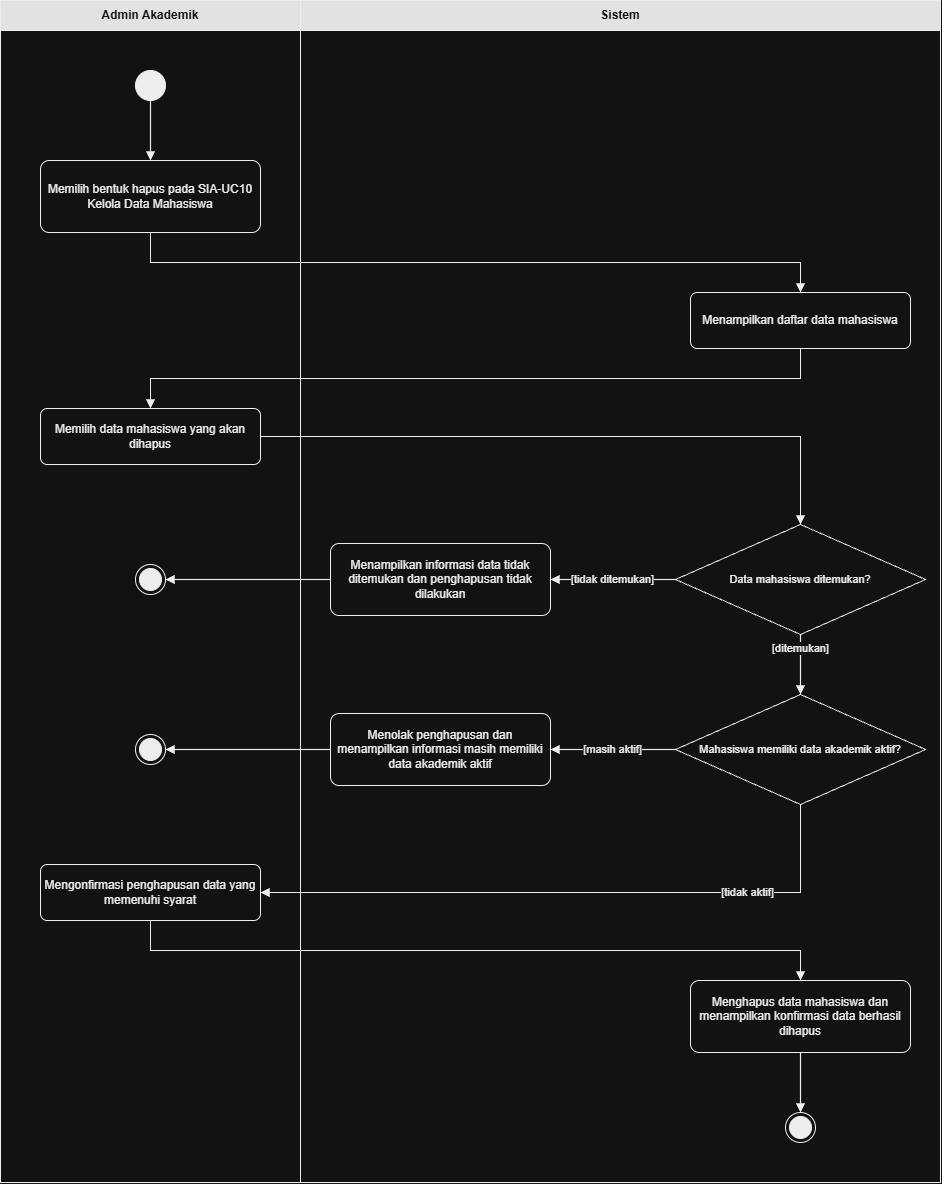

The diagram above was exported from draw.io. Its source (the exported page's mxGraphModel, read from the mxfile embedded in the PNG):
<mxGraphModel dx="2402" dy="1208" grid="0" gridSize="10" guides="1" tooltips="1" connect="1" arrows="1" fold="1" page="1" pageScale="1" pageWidth="980" pageHeight="1222" background="#FFFFFF" math="0" shadow="0">
  <root>
    <mxCell id="0" />
    <mxCell id="1" parent="0" />
    <mxCell id="c6_3" parent="1" style="rounded=0;whiteSpace=wrap;html=1;fillColor=#FFFFFF;strokeColor=#000000;" value="" vertex="1">
      <mxGeometry height="1152" width="300" y="30" as="geometry" />
    </mxCell>
    <mxCell id="c6_4" parent="1" style="rounded=0;whiteSpace=wrap;html=1;fillColor=#0D0D0D;strokeColor=#000000;fontColor=#FFFFFF;fontStyle=1;fontSize=12;" value="Admin Akademik" vertex="1">
      <mxGeometry height="30" width="300" as="geometry" />
    </mxCell>
    <mxCell id="c6_5" parent="1" style="rounded=0;whiteSpace=wrap;html=1;fillColor=#FFFFFF;strokeColor=#000000;" value="" vertex="1">
      <mxGeometry height="1152" width="640" x="300" y="30" as="geometry" />
    </mxCell>
    <mxCell id="c6_6" parent="1" style="rounded=0;whiteSpace=wrap;html=1;fillColor=#0D0D0D;strokeColor=#000000;fontColor=#FFFFFF;fontStyle=1;fontSize=12;" value="Sistem" vertex="1">
      <mxGeometry height="30" width="640" x="300" as="geometry" />
    </mxCell>
    <mxCell id="n6_st" parent="1" style="ellipse;html=1;fillColor=#000000;strokeColor=#000000;" value="" vertex="1">
      <mxGeometry height="30" width="30" x="135" y="70" as="geometry" />
    </mxCell>
    <mxCell id="n6_a1" parent="1" style="rounded=1;whiteSpace=wrap;html=1;arcSize=12;fillColor=#FFFFFF;strokeColor=#000000;fontColor=#000000;fontSize=12;" value="Memilih bentuk hapus pada SIA-UC10 Kelola Data Mahasiswa" vertex="1">
      <mxGeometry height="72" width="220" x="40" y="160" as="geometry" />
    </mxCell>
    <mxCell id="n6_s1" parent="1" style="rounded=1;whiteSpace=wrap;html=1;arcSize=12;fillColor=#FFFFFF;strokeColor=#000000;fontColor=#000000;fontSize=12;" value="Menampilkan daftar data mahasiswa" vertex="1">
      <mxGeometry height="56" width="220" x="690" y="292" as="geometry" />
    </mxCell>
    <mxCell id="n6_a2" parent="1" style="rounded=1;whiteSpace=wrap;html=1;arcSize=12;fillColor=#FFFFFF;strokeColor=#000000;fontColor=#000000;fontSize=12;" value="Memilih data mahasiswa yang akan dihapus" vertex="1">
      <mxGeometry height="56" width="220" x="40" y="408" as="geometry" />
    </mxCell>
    <mxCell id="n6_d1" parent="1" style="rhombus;whiteSpace=wrap;html=1;fillColor=#FFFFFF;strokeColor=#000000;fontColor=#000000;fontSize=11;spacing=0;" value="Data mahasiswa ditemukan?" vertex="1">
      <mxGeometry height="110" width="250" x="675" y="524" as="geometry" />
    </mxCell>
    <mxCell id="n6_x1" parent="1" style="rounded=1;whiteSpace=wrap;html=1;arcSize=12;fillColor=#FFFFFF;strokeColor=#000000;fontColor=#000000;fontSize=12;" value="Menampilkan informasi data tidak ditemukan dan penghapusan tidak dilakukan" vertex="1">
      <mxGeometry height="72" width="220" x="330" y="543" as="geometry" />
    </mxCell>
    <mxCell id="n6_e2" parent="1" style="shape=endState;html=1;fillColor=#000000;strokeColor=#000000;" value="" vertex="1">
      <mxGeometry height="30" width="30" x="135" y="564" as="geometry" />
    </mxCell>
    <mxCell id="n6_d2" parent="1" style="rhombus;whiteSpace=wrap;html=1;fillColor=#FFFFFF;strokeColor=#000000;fontColor=#000000;fontSize=11;spacing=0;" value="Mahasiswa memiliki data akademik aktif?" vertex="1">
      <mxGeometry height="110" width="250" x="675" y="694" as="geometry" />
    </mxCell>
    <mxCell id="n6_x2" parent="1" style="rounded=1;whiteSpace=wrap;html=1;arcSize=12;fillColor=#FFFFFF;strokeColor=#000000;fontColor=#000000;fontSize=12;" value="Menolak penghapusan dan menampilkan informasi masih memiliki data akademik aktif" vertex="1">
      <mxGeometry height="72" width="220" x="330" y="713" as="geometry" />
    </mxCell>
    <mxCell id="n6_e3" parent="1" style="shape=endState;html=1;fillColor=#000000;strokeColor=#000000;" value="" vertex="1">
      <mxGeometry height="30" width="30" x="135" y="734" as="geometry" />
    </mxCell>
    <mxCell id="n6_a3" parent="1" style="rounded=1;whiteSpace=wrap;html=1;arcSize=12;fillColor=#FFFFFF;strokeColor=#000000;fontColor=#000000;fontSize=12;" value="Mengonfirmasi penghapusan data yang memenuhi syarat" vertex="1">
      <mxGeometry height="56" width="220" x="40" y="864" as="geometry" />
    </mxCell>
    <mxCell id="n6_s2" parent="1" style="rounded=1;whiteSpace=wrap;html=1;arcSize=12;fillColor=#FFFFFF;strokeColor=#000000;fontColor=#000000;fontSize=12;" value="Menghapus data mahasiswa dan menampilkan konfirmasi data berhasil dihapus" vertex="1">
      <mxGeometry height="72" width="220" x="690" y="980" as="geometry" />
    </mxCell>
    <mxCell id="n6_en" parent="1" style="shape=endState;html=1;fillColor=#000000;strokeColor=#000000;" value="" vertex="1">
      <mxGeometry height="30" width="30" x="785" y="1112" as="geometry" />
    </mxCell>
    <mxCell id="e6_0" edge="1" parent="1" source="n6_st" style="edgeStyle=none;rounded=0;html=1;endArrow=block;endFill=1;strokeColor=#000000;strokeWidth=1.2;labelBackgroundColor=#FFFFFF;fontColor=#000000;fontSize=11;exitX=0.5;exitY=1;exitDx=0;exitDy=0;exitPerimeter=0;entryX=0.5;entryY=0;entryDx=0;entryDy=0;entryPerimeter=0;" target="n6_a1" value="">
      <mxGeometry relative="1" as="geometry" />
    </mxCell>
    <mxCell id="e6_1" edge="1" parent="1" source="n6_a1" style="edgeStyle=none;rounded=0;html=1;endArrow=block;endFill=1;strokeColor=#000000;strokeWidth=1.2;labelBackgroundColor=#FFFFFF;fontColor=#000000;fontSize=11;exitX=0.5;exitY=1;exitDx=0;exitDy=0;exitPerimeter=0;entryX=0.5;entryY=0;entryDx=0;entryDy=0;entryPerimeter=0;" target="n6_s1" value="">
      <mxGeometry relative="1" as="geometry">
        <Array as="points">
          <mxPoint x="150" y="262" />
          <mxPoint x="800" y="262" />
        </Array>
      </mxGeometry>
    </mxCell>
    <mxCell id="e6_2" edge="1" parent="1" source="n6_s1" style="edgeStyle=none;rounded=0;html=1;endArrow=block;endFill=1;strokeColor=#000000;strokeWidth=1.2;labelBackgroundColor=#FFFFFF;fontColor=#000000;fontSize=11;exitX=0.5;exitY=1;exitDx=0;exitDy=0;exitPerimeter=0;entryX=0.5;entryY=0;entryDx=0;entryDy=0;entryPerimeter=0;" target="n6_a2" value="">
      <mxGeometry relative="1" as="geometry">
        <Array as="points">
          <mxPoint x="800" y="378" />
          <mxPoint x="150" y="378" />
        </Array>
      </mxGeometry>
    </mxCell>
    <mxCell id="e6_3" edge="1" parent="1" source="n6_a2" style="edgeStyle=none;rounded=0;html=1;endArrow=block;endFill=1;strokeColor=#000000;strokeWidth=1.2;labelBackgroundColor=#FFFFFF;fontColor=#000000;fontSize=11;exitX=1;exitY=0.5;exitDx=0;exitDy=0;exitPerimeter=0;entryX=0.5;entryY=0;entryDx=0;entryDy=0;entryPerimeter=0;" target="n6_d1" value="">
      <mxGeometry relative="1" as="geometry">
        <Array as="points">
          <mxPoint x="800" y="436" />
        </Array>
      </mxGeometry>
    </mxCell>
    <mxCell id="e6_4" edge="1" parent="1" source="n6_d1" style="edgeStyle=none;rounded=0;html=1;endArrow=block;endFill=1;strokeColor=#000000;strokeWidth=1.2;labelBackgroundColor=#FFFFFF;fontColor=#000000;fontSize=11;exitX=0;exitY=0.5;exitDx=0;exitDy=0;exitPerimeter=0;entryX=1;entryY=0.5;entryDx=0;entryDy=0;entryPerimeter=0;" target="n6_x1" value="[tidak ditemukan]">
      <mxGeometry relative="1" as="geometry" />
    </mxCell>
    <mxCell id="e6_5" edge="1" parent="1" source="n6_x1" style="edgeStyle=none;rounded=0;html=1;endArrow=block;endFill=1;strokeColor=#000000;strokeWidth=1.2;labelBackgroundColor=#FFFFFF;fontColor=#000000;fontSize=11;exitX=0;exitY=0.5;exitDx=0;exitDy=0;exitPerimeter=0;entryX=1;entryY=0.5;entryDx=0;entryDy=0;entryPerimeter=0;" target="n6_e2" value="">
      <mxGeometry relative="1" as="geometry" />
    </mxCell>
    <mxCell id="e6_6" edge="1" parent="1" source="n6_d1" style="edgeStyle=none;rounded=0;html=1;endArrow=block;endFill=1;strokeColor=#000000;strokeWidth=1.2;labelBackgroundColor=#FFFFFF;fontColor=#000000;fontSize=11;exitX=0.5;exitY=1;exitDx=0;exitDy=0;exitPerimeter=0;entryX=0.5;entryY=0;entryDx=0;entryDy=0;entryPerimeter=0;" target="n6_d2" value="[ditemukan]">
      <mxGeometry relative="1" x="-0.55" as="geometry" />
    </mxCell>
    <mxCell id="e6_7" edge="1" parent="1" source="n6_d2" style="edgeStyle=none;rounded=0;html=1;endArrow=block;endFill=1;strokeColor=#000000;strokeWidth=1.2;labelBackgroundColor=#FFFFFF;fontColor=#000000;fontSize=11;exitX=0;exitY=0.5;exitDx=0;exitDy=0;exitPerimeter=0;entryX=1;entryY=0.5;entryDx=0;entryDy=0;entryPerimeter=0;" target="n6_x2" value="[masih aktif]">
      <mxGeometry relative="1" as="geometry" />
    </mxCell>
    <mxCell id="e6_8" edge="1" parent="1" source="n6_x2" style="edgeStyle=none;rounded=0;html=1;endArrow=block;endFill=1;strokeColor=#000000;strokeWidth=1.2;labelBackgroundColor=#FFFFFF;fontColor=#000000;fontSize=11;exitX=0;exitY=0.5;exitDx=0;exitDy=0;exitPerimeter=0;entryX=1;entryY=0.5;entryDx=0;entryDy=0;entryPerimeter=0;" target="n6_e3" value="">
      <mxGeometry relative="1" as="geometry" />
    </mxCell>
    <mxCell id="e6_9" edge="1" parent="1" source="n6_d2" style="edgeStyle=none;rounded=0;html=1;endArrow=block;endFill=1;strokeColor=#000000;strokeWidth=1.2;labelBackgroundColor=#FFFFFF;fontColor=#000000;fontSize=11;exitX=0.5;exitY=1;exitDx=0;exitDy=0;exitPerimeter=0;entryX=1;entryY=0.5;entryDx=0;entryDy=0;entryPerimeter=0;" target="n6_a3" value="[tidak aktif]">
      <mxGeometry relative="1" x="-0.55" as="geometry">
        <Array as="points">
          <mxPoint x="800" y="892" />
        </Array>
      </mxGeometry>
    </mxCell>
    <mxCell id="e6_10" edge="1" parent="1" source="n6_a3" style="edgeStyle=none;rounded=0;html=1;endArrow=block;endFill=1;strokeColor=#000000;strokeWidth=1.2;labelBackgroundColor=#FFFFFF;fontColor=#000000;fontSize=11;exitX=0.5;exitY=1;exitDx=0;exitDy=0;exitPerimeter=0;entryX=0.5;entryY=0;entryDx=0;entryDy=0;entryPerimeter=0;" target="n6_s2" value="">
      <mxGeometry relative="1" as="geometry">
        <Array as="points">
          <mxPoint x="150" y="950" />
          <mxPoint x="800" y="950" />
        </Array>
      </mxGeometry>
    </mxCell>
    <mxCell id="e6_11" edge="1" parent="1" source="n6_s2" style="edgeStyle=none;rounded=0;html=1;endArrow=block;endFill=1;strokeColor=#000000;strokeWidth=1.2;labelBackgroundColor=#FFFFFF;fontColor=#000000;fontSize=11;exitX=0.5;exitY=1;exitDx=0;exitDy=0;exitPerimeter=0;entryX=0.5;entryY=0;entryDx=0;entryDy=0;entryPerimeter=0;" target="n6_en" value="">
      <mxGeometry relative="1" as="geometry" />
    </mxCell>
  </root>
</mxGraphModel>